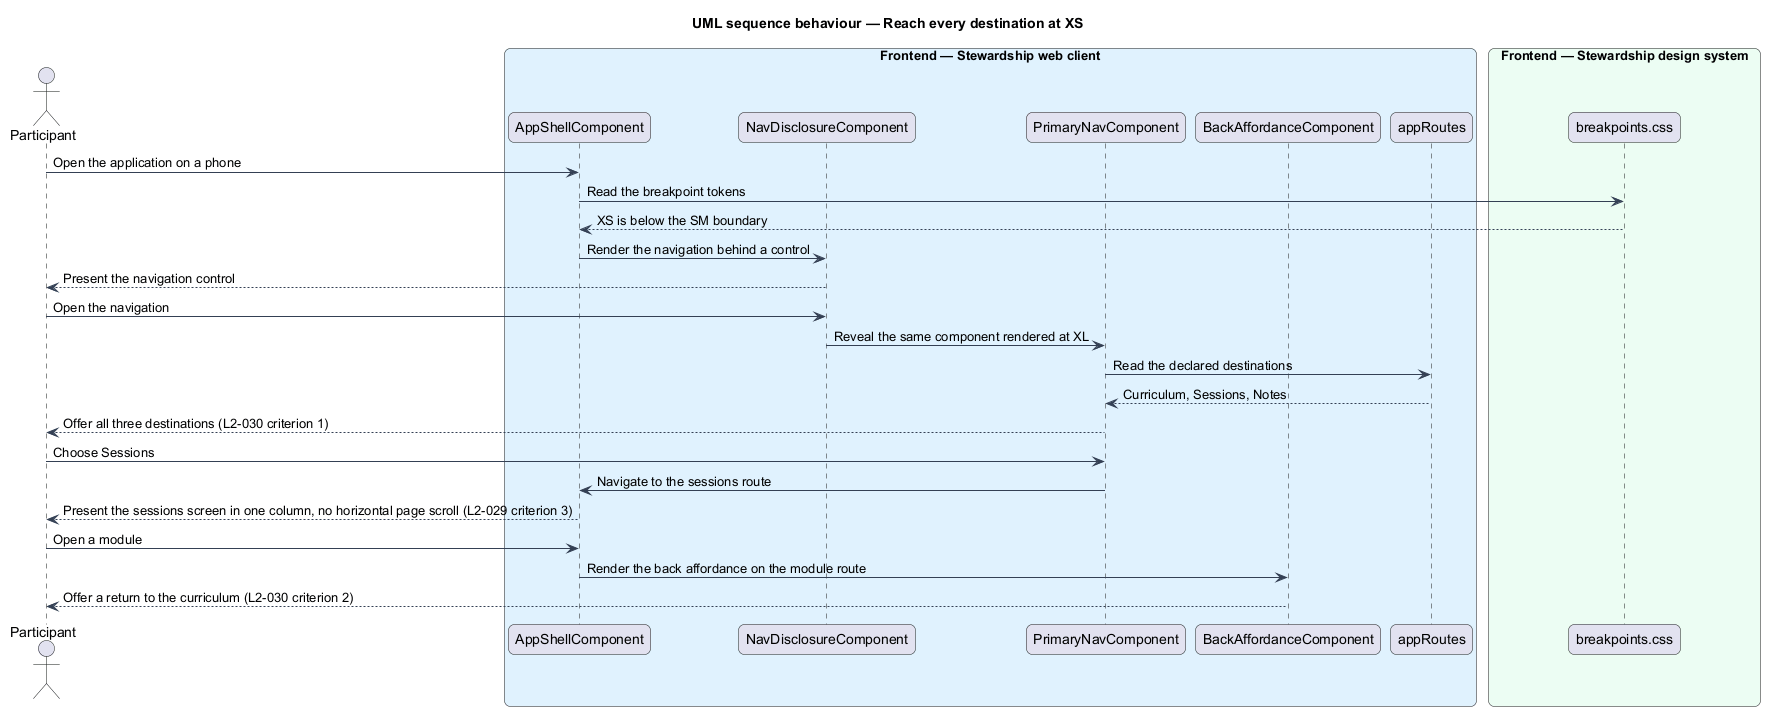

The diagram above was rendered by PlantUML. Its source (embedded in the PNG):
@startuml
title UML sequence behaviour — Reach every destination at XS
skinparam backgroundColor #FFFFFF
skinparam shadowing false
skinparam roundcorner 12
skinparam defaultFontName Arial
skinparam ArrowColor #344054
skinparam rectangle {
  BorderColor #344054
  FontColor #101828
}
skinparam package {
  BorderColor #667085
  FontColor #101828
  BackgroundColor #F9FAFB
}
actor "Participant" as actor
box "Frontend — Stewardship web client" #E0F2FE
  participant "AppShellComponent" as shell
  participant "NavDisclosureComponent" as disclosure
  participant "PrimaryNavComponent" as nav
  participant "BackAffordanceComponent" as back
  participant "appRoutes" as routes
end box
box "Frontend — Stewardship design system" #ECFDF3
  participant "breakpoints.css" as tokens
end box

actor -> shell : Open the application on a phone
shell -> tokens : Read the breakpoint tokens
tokens --> shell : XS is below the SM boundary
shell -> disclosure : Render the navigation behind a control
disclosure --> actor : Present the navigation control
actor -> disclosure : Open the navigation
disclosure -> nav : Reveal the same component rendered at XL
nav -> routes : Read the declared destinations
routes --> nav : Curriculum, Sessions, Notes
nav --> actor : Offer all three destinations (L2-030 criterion 1)
actor -> nav : Choose Sessions
nav -> shell : Navigate to the sessions route
shell --> actor : Present the sessions screen in one column, no horizontal page scroll (L2-029 criterion 3)

actor -> shell : Open a module
shell -> back : Render the back affordance on the module route
back --> actor : Offer a return to the curriculum (L2-030 criterion 2)
@enduml